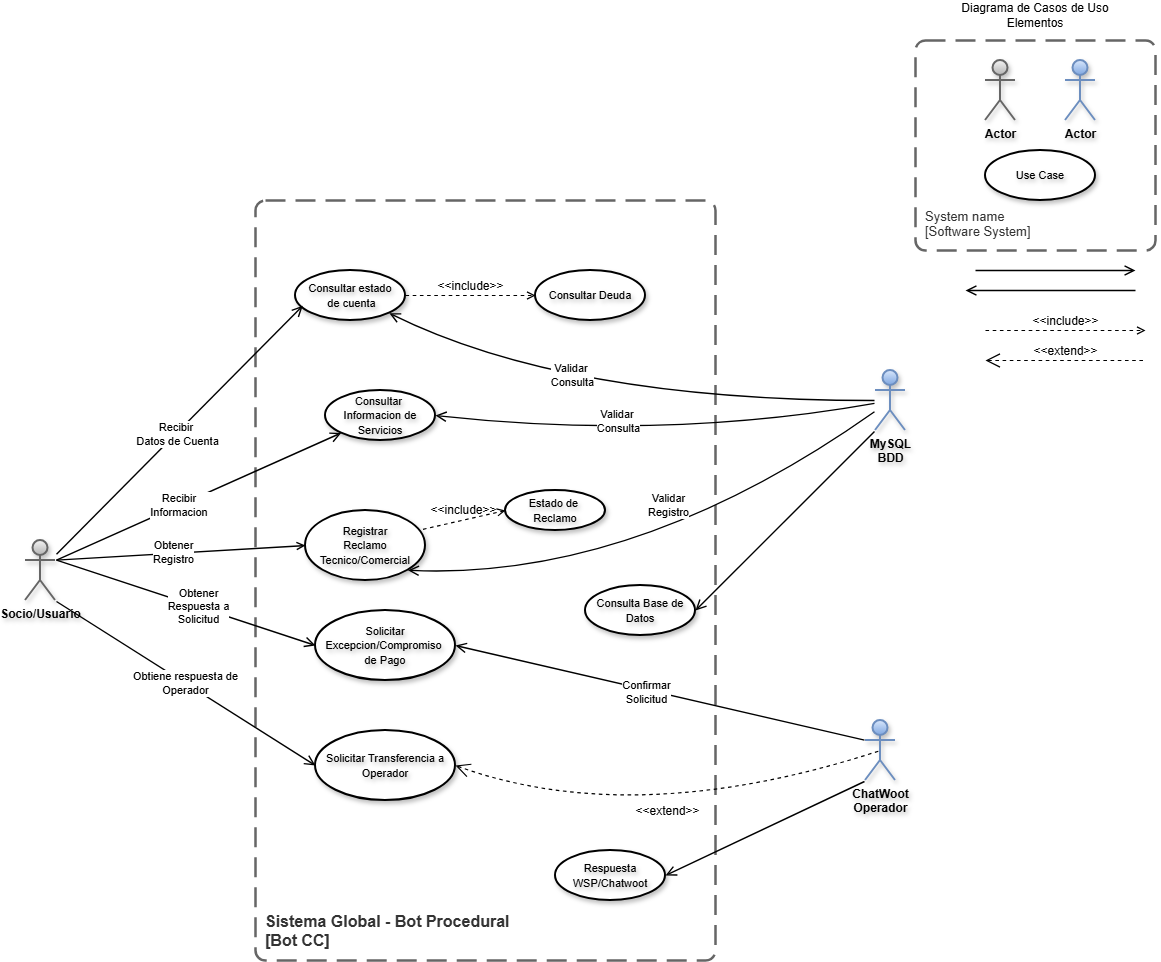

The diagram above was exported from draw.io. Its source (the exported page's mxGraphModel, read from the mxfile embedded in the PNG):
<mxGraphModel dx="2253" dy="2018" grid="0" gridSize="10" guides="1" tooltips="1" connect="1" arrows="1" fold="1" page="1" pageScale="1" pageWidth="827" pageHeight="1169" background="#ffffff" math="0" shadow="0">
  <root>
    <mxCell id="0" />
    <mxCell id="1" parent="0" />
    <mxCell id="ov-Gmp0rrCdE-4gnUwwy-2" parent="1" style="text;html=1;whiteSpace=wrap;strokeColor=none;fillColor=none;align=center;verticalAlign=middle;rounded=0;" value="Diagrama de Casos de Uso&lt;div&gt;Elementos&lt;/div&gt;" vertex="1">
      <mxGeometry height="30" width="160" x="590" y="-50" as="geometry" />
    </mxCell>
    <mxCell id="ov-Gmp0rrCdE-4gnUwwy-3" parent="1" style="ellipse;whiteSpace=wrap;html=1;strokeWidth=2;shadow=1;textShadow=1;labelBorderColor=none;labelBackgroundColor=none;fontStyle=0;" value="&lt;font style=&quot;font-size: 11px;&quot;&gt;Use Case&lt;/font&gt;" vertex="1">
      <mxGeometry height="50" width="110" x="620" y="100" as="geometry" />
    </mxCell>
    <object placeholders="1" c4Name="System name" c4Type="SystemScopeBoundary" c4Application="Software System" label="&lt;font&gt;&lt;span&gt;&lt;div style=&quot;text-align: left&quot;&gt;%c4Name%&lt;/div&gt;&lt;/span&gt;&lt;/font&gt;&lt;div style=&quot;text-align: left&quot;&gt;[%c4Application%]&lt;/div&gt;" id="ov-Gmp0rrCdE-4gnUwwy-4">
      <mxCell parent="1" style="rounded=1;fontSize=13;whiteSpace=wrap;html=1;dashed=1;arcSize=20;fillColor=none;strokeColor=#666666;fontColor=#333333;labelBackgroundColor=none;align=left;verticalAlign=bottom;labelBorderColor=none;spacingTop=0;spacing=10;dashPattern=8 4;metaEdit=1;rotatable=0;perimeter=rectanglePerimeter;noLabel=0;labelPadding=0;allowArrows=0;connectable=0;expand=0;recursiveResize=0;editable=1;pointerEvents=0;absoluteArcSize=1;points=[[0.25,0,0],[0.5,0,0],[0.75,0,0],[1,0.25,0],[1,0.5,0],[1,0.75,0],[0.75,1,0],[0.5,1,0],[0.25,1,0],[0,0.75,0],[0,0.5,0],[0,0.25,0]];strokeWidth=2.5;shadow=0;glass=0;gradientColor=none;fontStyle=0" vertex="1">
        <mxGeometry height="210" width="240" x="550" y="-10" as="geometry" />
      </mxCell>
    </object>
    <mxCell id="ov-Gmp0rrCdE-4gnUwwy-5" edge="1" parent="1" style="endArrow=open;startArrow=none;endFill=0;startFill=0;endSize=8;html=1;verticalAlign=bottom;labelBackgroundColor=none;strokeWidth=1.4;rounded=0;" value="">
      <mxGeometry relative="1" width="160" as="geometry">
        <mxPoint x="610" y="220" as="sourcePoint" />
        <mxPoint x="770" y="220" as="targetPoint" />
      </mxGeometry>
    </mxCell>
    <mxCell id="ov-Gmp0rrCdE-4gnUwwy-6" edge="1" parent="1" style="html=1;verticalAlign=bottom;labelBackgroundColor=none;endArrow=open;endFill=0;dashed=1;rounded=0;strokeWidth=1.2;fontSize=12;" value="&amp;lt;&amp;lt;include&amp;gt;&amp;gt;">
      <mxGeometry relative="1" width="160" as="geometry">
        <mxPoint x="620" y="280" as="sourcePoint" />
        <mxPoint x="780" y="280" as="targetPoint" />
      </mxGeometry>
    </mxCell>
    <mxCell id="ov-Gmp0rrCdE-4gnUwwy-7" edge="1" parent="1" style="edgeStyle=none;html=1;startArrow=open;endArrow=none;startSize=12;verticalAlign=bottom;dashed=1;labelBackgroundColor=none;rounded=0;strokeWidth=1.2;fontSize=12;" value="&amp;lt;&amp;lt;extend&amp;gt;&amp;gt;">
      <mxGeometry relative="1" width="160" as="geometry">
        <mxPoint x="620" y="310" as="sourcePoint" />
        <mxPoint x="780" y="310" as="targetPoint" />
      </mxGeometry>
    </mxCell>
    <mxCell id="ov-Gmp0rrCdE-4gnUwwy-20" parent="1" style="shape=umlActor;verticalLabelPosition=bottom;verticalAlign=top;html=1;outlineConnect=0;strokeWidth=2;perimeterSpacing=1;shadow=1;fontSize=12;fontStyle=1;textShadow=1;fillColor=#f5f5f5;strokeColor=#666666;gradientColor=#b3b3b3;" value="Actor" vertex="1">
      <mxGeometry height="60" width="30" x="620" y="10" as="geometry" />
    </mxCell>
    <mxCell id="ov-Gmp0rrCdE-4gnUwwy-24" parent="1" style="shape=umlActor;verticalLabelPosition=bottom;verticalAlign=top;html=1;outlineConnect=0;strokeWidth=2;perimeterSpacing=1;shadow=1;fontSize=12;fontStyle=1;textShadow=1;fillColor=#dae8fc;strokeColor=#6c8ebf;gradientColor=#7ea6e0;" value="Actor" vertex="1">
      <mxGeometry height="60" width="30" x="700" y="10" as="geometry" />
    </mxCell>
    <mxCell id="ov-Gmp0rrCdE-4gnUwwy-25" parent="1" style="shape=umlActor;verticalLabelPosition=bottom;verticalAlign=top;html=1;outlineConnect=0;strokeWidth=2;perimeterSpacing=1;shadow=1;fontSize=12;fontStyle=1;textShadow=1;fillColor=#f5f5f5;strokeColor=#666666;gradientColor=#b3b3b3;" value="Socio/Usuario" vertex="1">
      <mxGeometry height="60" width="30" x="-340" y="490" as="geometry" />
    </mxCell>
    <mxCell id="ov-Gmp0rrCdE-4gnUwwy-26" parent="1" style="shape=umlActor;verticalLabelPosition=bottom;verticalAlign=top;html=1;outlineConnect=0;strokeWidth=2;perimeterSpacing=1;shadow=1;fontSize=12;fontStyle=1;textShadow=1;fillColor=#dae8fc;strokeColor=#6c8ebf;gradientColor=#7ea6e0;" value="MySQL&lt;div&gt;BDD&lt;/div&gt;" vertex="1">
      <mxGeometry height="60" width="30" x="510" y="320" as="geometry" />
    </mxCell>
    <mxCell id="ov-Gmp0rrCdE-4gnUwwy-27" parent="1" style="shape=umlActor;verticalLabelPosition=bottom;verticalAlign=top;html=1;outlineConnect=0;strokeWidth=2;perimeterSpacing=1;shadow=1;fontSize=12;fontStyle=1;textShadow=1;fillColor=#dae8fc;strokeColor=#6c8ebf;gradientColor=#7ea6e0;" value="ChatWoot&lt;div&gt;Operador&lt;/div&gt;" vertex="1">
      <mxGeometry height="60" width="30" x="500" y="670" as="geometry" />
    </mxCell>
    <object placeholders="1" c4Name="Sistema Global - Bot Procedural" c4Type="SystemScopeBoundary" c4Application="Bot CC" label="%c4Name%&lt;br&gt;[%c4Application%]" id="ov-Gmp0rrCdE-4gnUwwy-29">
      <mxCell parent="1" style="rounded=1;fontSize=16;dashed=1;arcSize=20;fillColor=none;strokeColor=#666666;fontColor=#333333;labelBackgroundColor=none;align=left;verticalAlign=bottom;labelBorderColor=none;spacingTop=0;spacing=10;dashPattern=8 4;metaEdit=1;rotatable=0;perimeter=rectanglePerimeter;noLabel=0;labelPadding=0;allowArrows=0;connectable=0;expand=0;recursiveResize=0;editable=1;pointerEvents=0;absoluteArcSize=1;points=[[0.25,0,0],[0.5,0,0],[0.75,0,0],[1,0.25,0],[1,0.5,0],[1,0.75,0],[0.75,1,0],[0.5,1,0],[0.25,1,0],[0,0.75,0],[0,0.5,0],[0,0.25,0]];strokeWidth=2.5;shadow=0;glass=0;gradientColor=none;fontStyle=1;textShadow=0;html=1;whiteSpace=wrap;" vertex="1">
        <mxGeometry height="760" width="460" x="-110" y="150" as="geometry" />
      </mxCell>
    </object>
    <mxCell id="ov-Gmp0rrCdE-4gnUwwy-30" parent="1" style="ellipse;whiteSpace=wrap;html=1;strokeWidth=2;shadow=1;textShadow=1;labelBorderColor=none;labelBackgroundColor=none;fontStyle=0;" value="&lt;font style=&quot;font-size: 11px;&quot;&gt;Consultar estado&lt;/font&gt;&lt;div&gt;&lt;font style=&quot;font-size: 11px;&quot;&gt;&amp;nbsp;de cuenta&lt;/font&gt;&lt;/div&gt;" vertex="1">
      <mxGeometry height="50" width="110" x="-70" y="220" as="geometry" />
    </mxCell>
    <mxCell id="ov-Gmp0rrCdE-4gnUwwy-31" edge="1" parent="1" source="ov-Gmp0rrCdE-4gnUwwy-25" style="endArrow=open;startArrow=none;endFill=0;startFill=0;endSize=8;html=1;verticalAlign=bottom;labelBackgroundColor=none;strokeWidth=1.4;rounded=0;entryX=0.066;entryY=0.707;entryDx=0;entryDy=0;entryPerimeter=0;" target="ov-Gmp0rrCdE-4gnUwwy-30" value="">
      <mxGeometry relative="1" width="160" as="geometry">
        <mxPoint x="-100" y="380" as="sourcePoint" />
        <mxPoint x="60" y="380" as="targetPoint" />
      </mxGeometry>
    </mxCell>
    <mxCell id="ov-Gmp0rrCdE-4gnUwwy-38" connectable="0" parent="ov-Gmp0rrCdE-4gnUwwy-31" style="edgeLabel;html=1;align=center;verticalAlign=middle;resizable=0;points=[];" value="Recibir&amp;nbsp;&lt;div&gt;Datos de Cuenta&lt;/div&gt;" vertex="1">
      <mxGeometry relative="1" x="-0.026" y="-1" as="geometry">
        <mxPoint as="offset" />
      </mxGeometry>
    </mxCell>
    <mxCell id="ov-Gmp0rrCdE-4gnUwwy-40" parent="1" style="ellipse;whiteSpace=wrap;html=1;strokeWidth=2;shadow=1;textShadow=1;labelBorderColor=none;labelBackgroundColor=none;fontStyle=0;" value="&lt;font style=&quot;font-size: 11px;&quot;&gt;Consultar&amp;nbsp;&lt;/font&gt;&lt;span style=&quot;font-size: 11px; background-color: transparent; color: light-dark(rgb(0, 0, 0), rgb(255, 255, 255));&quot;&gt;Deuda&lt;/span&gt;" vertex="1">
      <mxGeometry height="50" width="110" x="170" y="220" as="geometry" />
    </mxCell>
    <mxCell id="ov-Gmp0rrCdE-4gnUwwy-43" edge="1" parent="1" source="ov-Gmp0rrCdE-4gnUwwy-26" style="endArrow=open;startArrow=none;endFill=0;startFill=0;endSize=8;html=1;verticalAlign=bottom;labelBackgroundColor=none;strokeWidth=1.4;rounded=0;curved=1;entryX=1;entryY=1;entryDx=0;entryDy=0;" target="ov-Gmp0rrCdE-4gnUwwy-30" value="">
      <mxGeometry relative="1" width="160" as="geometry">
        <Array as="points">
          <mxPoint x="200" y="350" />
        </Array>
        <mxPoint x="360" y="330.34000000000003" as="sourcePoint" />
        <mxPoint x="210" y="330" as="targetPoint" />
      </mxGeometry>
    </mxCell>
    <mxCell id="ov-Gmp0rrCdE-4gnUwwy-44" connectable="0" parent="ov-Gmp0rrCdE-4gnUwwy-43" style="edgeLabel;html=1;align=center;verticalAlign=middle;resizable=0;points=[];" value="Validar&amp;nbsp;&lt;div&gt;Consulta&lt;/div&gt;" vertex="1">
      <mxGeometry relative="1" x="0.2462" y="-26" as="geometry">
        <mxPoint as="offset" />
      </mxGeometry>
    </mxCell>
    <mxCell id="ov-Gmp0rrCdE-4gnUwwy-45" parent="1" style="ellipse;whiteSpace=wrap;html=1;strokeWidth=2;shadow=1;textShadow=1;labelBorderColor=none;labelBackgroundColor=none;fontStyle=0;" value="&lt;font style=&quot;font-size: 11px;&quot;&gt;Consulta Base de Datos&lt;/font&gt;" vertex="1">
      <mxGeometry height="50" width="110" x="220" y="535" as="geometry" />
    </mxCell>
    <mxCell id="ov-Gmp0rrCdE-4gnUwwy-47" parent="1" style="ellipse;whiteSpace=wrap;html=1;strokeWidth=2;shadow=1;textShadow=1;labelBorderColor=none;labelBackgroundColor=none;fontStyle=0;" value="&lt;font style=&quot;font-size: 11px;&quot;&gt;Consultar&amp;nbsp;&lt;/font&gt;&lt;div&gt;&lt;font style=&quot;font-size: 11px;&quot;&gt;Informacion de Servicios&lt;/font&gt;&lt;/div&gt;" vertex="1">
      <mxGeometry height="50" width="110" x="-40" y="340" as="geometry" />
    </mxCell>
    <mxCell id="ov-Gmp0rrCdE-4gnUwwy-48" edge="1" parent="1" style="endArrow=open;startArrow=none;endFill=0;startFill=0;endSize=8;html=1;verticalAlign=bottom;labelBackgroundColor=none;strokeWidth=1.4;rounded=0;" value="">
      <mxGeometry relative="1" width="160" as="geometry">
        <mxPoint x="770" y="240" as="sourcePoint" />
        <mxPoint x="600" y="240" as="targetPoint" />
      </mxGeometry>
    </mxCell>
    <mxCell id="ov-Gmp0rrCdE-4gnUwwy-49" edge="1" parent="1" source="ov-Gmp0rrCdE-4gnUwwy-26" style="endArrow=open;startArrow=none;endFill=0;startFill=0;endSize=8;html=1;verticalAlign=bottom;labelBackgroundColor=none;strokeWidth=1.4;rounded=0;curved=1;entryX=1;entryY=0.5;entryDx=0;entryDy=0;" target="ov-Gmp0rrCdE-4gnUwwy-47" value="">
      <mxGeometry relative="1" width="160" as="geometry">
        <Array as="points">
          <mxPoint x="300" y="390" />
        </Array>
        <mxPoint x="290" y="410" as="sourcePoint" />
        <mxPoint x="120" y="410" as="targetPoint" />
      </mxGeometry>
    </mxCell>
    <mxCell id="ov-Gmp0rrCdE-4gnUwwy-51" connectable="0" parent="ov-Gmp0rrCdE-4gnUwwy-49" style="edgeLabel;html=1;align=center;verticalAlign=middle;resizable=0;points=[];" value="Validar&amp;nbsp;&lt;div&gt;Consulta&lt;/div&gt;" vertex="1">
      <mxGeometry relative="1" x="0.1823" y="-14" as="geometry">
        <mxPoint as="offset" />
      </mxGeometry>
    </mxCell>
    <mxCell id="ov-Gmp0rrCdE-4gnUwwy-50" edge="1" parent="1" source="ov-Gmp0rrCdE-4gnUwwy-25" style="endArrow=open;startArrow=none;endFill=0;startFill=0;endSize=8;html=1;verticalAlign=bottom;labelBackgroundColor=none;strokeWidth=1.4;rounded=0;exitX=1;exitY=0.3333333333333333;exitDx=0;exitDy=0;exitPerimeter=0;" target="ov-Gmp0rrCdE-4gnUwwy-47" value="">
      <mxGeometry relative="1" width="160" as="geometry">
        <mxPoint x="-210" y="450" as="sourcePoint" />
        <mxPoint x="-50" y="450" as="targetPoint" />
      </mxGeometry>
    </mxCell>
    <mxCell id="ov-Gmp0rrCdE-4gnUwwy-52" connectable="0" parent="ov-Gmp0rrCdE-4gnUwwy-50" style="edgeLabel;html=1;align=center;verticalAlign=middle;resizable=0;points=[];" value="Recibir&amp;nbsp;&lt;div&gt;Informacion&amp;nbsp;&lt;/div&gt;" vertex="1">
      <mxGeometry relative="1" x="-0.1365" as="geometry">
        <mxPoint as="offset" />
      </mxGeometry>
    </mxCell>
    <mxCell id="ov-Gmp0rrCdE-4gnUwwy-53" parent="1" style="ellipse;whiteSpace=wrap;html=1;strokeWidth=2;shadow=1;textShadow=1;labelBorderColor=none;labelBackgroundColor=none;fontStyle=0;" value="&lt;span style=&quot;font-size: 11px;&quot;&gt;Registrar&lt;/span&gt;&lt;div&gt;&lt;span style=&quot;font-size: 11px;&quot;&gt;Reclamo Tecnico/Comercial&lt;/span&gt;&lt;/div&gt;" vertex="1">
      <mxGeometry height="70" width="120" x="-60" y="460" as="geometry" />
    </mxCell>
    <mxCell id="ov-Gmp0rrCdE-4gnUwwy-54" edge="1" parent="1" source="ov-Gmp0rrCdE-4gnUwwy-25" style="endArrow=open;startArrow=none;endFill=0;startFill=0;html=1;verticalAlign=bottom;labelBackgroundColor=none;strokeWidth=1.4;rounded=0;entryX=0;entryY=0.5;entryDx=0;entryDy=0;exitX=1;exitY=0.3333333333333333;exitDx=0;exitDy=0;exitPerimeter=0;shape=filledEdge;" target="ov-Gmp0rrCdE-4gnUwwy-53" value="">
      <mxGeometry relative="1" width="160" as="geometry">
        <mxPoint x="-230" y="464.58000000000004" as="sourcePoint" />
        <mxPoint x="-70" y="464.58000000000004" as="targetPoint" />
      </mxGeometry>
    </mxCell>
    <mxCell id="ov-Gmp0rrCdE-4gnUwwy-55" connectable="0" parent="ov-Gmp0rrCdE-4gnUwwy-54" style="edgeLabel;html=1;align=center;verticalAlign=middle;resizable=0;points=[];" value="Obtener&lt;div&gt;Registro&lt;/div&gt;" vertex="1">
      <mxGeometry relative="1" x="-0.0614" y="1" as="geometry">
        <mxPoint as="offset" />
      </mxGeometry>
    </mxCell>
    <mxCell id="ov-Gmp0rrCdE-4gnUwwy-58" parent="1" style="ellipse;whiteSpace=wrap;html=1;strokeWidth=2;shadow=1;textShadow=1;labelBorderColor=none;labelBackgroundColor=none;fontStyle=0;" value="&lt;font style=&quot;font-size: 11px;&quot;&gt;Estado de&amp;nbsp;&lt;/font&gt;&lt;div&gt;&lt;font style=&quot;font-size: 11px;&quot;&gt;Reclamo&lt;/font&gt;&lt;/div&gt;" vertex="1">
      <mxGeometry height="40" width="100" x="140" y="440" as="geometry" />
    </mxCell>
    <mxCell id="ov-Gmp0rrCdE-4gnUwwy-59" edge="1" parent="1" source="ov-Gmp0rrCdE-4gnUwwy-53" style="html=1;verticalAlign=bottom;labelBackgroundColor=none;endArrow=open;endFill=0;dashed=1;rounded=0;strokeWidth=1.2;fontSize=12;entryX=0;entryY=0.5;entryDx=0;entryDy=0;exitX=0.979;exitY=0.269;exitDx=0;exitDy=0;exitPerimeter=0;" target="ov-Gmp0rrCdE-4gnUwwy-58" value="&amp;lt;&amp;lt;include&amp;gt;&amp;gt;">
      <mxGeometry relative="1" width="160" as="geometry">
        <mxPoint x="-30" y="590" as="sourcePoint" />
        <mxPoint x="130" y="590" as="targetPoint" />
      </mxGeometry>
    </mxCell>
    <mxCell id="ov-Gmp0rrCdE-4gnUwwy-60" edge="1" parent="1" source="ov-Gmp0rrCdE-4gnUwwy-26" style="endArrow=open;startArrow=none;endFill=0;startFill=0;endSize=8;html=1;verticalAlign=bottom;labelBackgroundColor=none;strokeWidth=1.4;rounded=0;entryX=1;entryY=1;entryDx=0;entryDy=0;curved=1;" target="ov-Gmp0rrCdE-4gnUwwy-53" value="">
      <mxGeometry relative="1" width="160" as="geometry">
        <Array as="points">
          <mxPoint x="270" y="530" />
        </Array>
        <mxPoint x="250" y="530" as="sourcePoint" />
        <mxPoint x="80" y="530" as="targetPoint" />
      </mxGeometry>
    </mxCell>
    <mxCell id="ov-Gmp0rrCdE-4gnUwwy-61" connectable="0" parent="ov-Gmp0rrCdE-4gnUwwy-60" style="edgeLabel;html=1;align=center;verticalAlign=middle;resizable=0;points=[];" value="Validar&lt;div&gt;Registro&lt;/div&gt;" vertex="1">
      <mxGeometry relative="1" x="-0.1448" y="-43" as="geometry">
        <mxPoint as="offset" />
      </mxGeometry>
    </mxCell>
    <mxCell id="ov-Gmp0rrCdE-4gnUwwy-62" parent="1" style="ellipse;whiteSpace=wrap;html=1;strokeWidth=2;shadow=1;textShadow=1;labelBorderColor=none;labelBackgroundColor=none;fontStyle=0;" value="&lt;span style=&quot;font-size: 11px;&quot;&gt;Solicitar Excepcion/Compromiso&amp;nbsp;&lt;/span&gt;&lt;div&gt;&lt;span style=&quot;font-size: 11px;&quot;&gt;de Pago&lt;/span&gt;&lt;/div&gt;" vertex="1">
      <mxGeometry height="70" width="140" x="-50" y="560" as="geometry" />
    </mxCell>
    <mxCell id="ov-Gmp0rrCdE-4gnUwwy-63" edge="1" parent="1" source="ov-Gmp0rrCdE-4gnUwwy-25" style="endArrow=open;startArrow=none;endFill=0;startFill=0;endSize=8;html=1;verticalAlign=bottom;labelBackgroundColor=none;strokeWidth=1.4;rounded=0;entryX=0;entryY=0.5;entryDx=0;entryDy=0;exitX=1;exitY=0.3333333333333333;exitDx=0;exitDy=0;exitPerimeter=0;" target="ov-Gmp0rrCdE-4gnUwwy-62" value="">
      <mxGeometry relative="1" width="160" as="geometry">
        <mxPoint x="-300" y="584" as="sourcePoint" />
        <mxPoint x="-140" y="584" as="targetPoint" />
      </mxGeometry>
    </mxCell>
    <mxCell id="ov-Gmp0rrCdE-4gnUwwy-64" connectable="0" parent="ov-Gmp0rrCdE-4gnUwwy-63" style="edgeLabel;html=1;align=center;verticalAlign=middle;resizable=0;points=[];" value="Obtener&lt;div&gt;Respuesta a&lt;/div&gt;&lt;div&gt;Solicitud&lt;/div&gt;" vertex="1">
      <mxGeometry relative="1" x="0.0944" y="1" as="geometry">
        <mxPoint as="offset" />
      </mxGeometry>
    </mxCell>
    <mxCell id="ov-Gmp0rrCdE-4gnUwwy-65" edge="1" parent="1" source="ov-Gmp0rrCdE-4gnUwwy-26" style="endArrow=open;startArrow=none;endFill=0;startFill=0;endSize=8;html=1;verticalAlign=bottom;labelBackgroundColor=none;strokeWidth=1.4;rounded=0;exitX=0;exitY=1;exitDx=0;exitDy=0;exitPerimeter=0;entryX=1;entryY=0.5;entryDx=0;entryDy=0;" target="ov-Gmp0rrCdE-4gnUwwy-45" value="">
      <mxGeometry relative="1" width="160" as="geometry">
        <mxPoint x="490" y="530" as="sourcePoint" />
        <mxPoint x="320" y="530" as="targetPoint" />
      </mxGeometry>
    </mxCell>
    <mxCell id="ov-Gmp0rrCdE-4gnUwwy-67" parent="1" style="ellipse;whiteSpace=wrap;html=1;strokeWidth=2;shadow=1;textShadow=1;labelBorderColor=none;labelBackgroundColor=none;fontStyle=0;" value="&lt;font style=&quot;font-size: 11px;&quot;&gt;Respuesta&lt;/font&gt;&lt;div&gt;&lt;span style=&quot;font-size: 11px;&quot;&gt;WSP/Chatwoot&lt;/span&gt;&lt;/div&gt;" vertex="1">
      <mxGeometry height="50" width="110" x="190" y="800" as="geometry" />
    </mxCell>
    <mxCell id="ov-Gmp0rrCdE-4gnUwwy-68" edge="1" parent="1" source="ov-Gmp0rrCdE-4gnUwwy-27" style="endArrow=open;startArrow=none;endFill=0;startFill=0;endSize=8;html=1;verticalAlign=bottom;labelBackgroundColor=none;strokeWidth=1.4;rounded=0;exitX=0;exitY=0.3333333333333333;exitDx=0;exitDy=0;exitPerimeter=0;entryX=1;entryY=0.5;entryDx=0;entryDy=0;" target="ov-Gmp0rrCdE-4gnUwwy-62" value="">
      <mxGeometry relative="1" width="160" as="geometry">
        <mxPoint x="320" y="650" as="sourcePoint" />
        <mxPoint x="150" y="650" as="targetPoint" />
      </mxGeometry>
    </mxCell>
    <mxCell id="ov-Gmp0rrCdE-4gnUwwy-69" connectable="0" parent="ov-Gmp0rrCdE-4gnUwwy-68" style="edgeLabel;html=1;align=center;verticalAlign=middle;resizable=0;points=[];" value="Confirmar&lt;div&gt;Solicitud&lt;/div&gt;" vertex="1">
      <mxGeometry relative="1" x="0.0682" y="2" as="geometry">
        <mxPoint as="offset" />
      </mxGeometry>
    </mxCell>
    <mxCell id="ov-Gmp0rrCdE-4gnUwwy-71" edge="1" parent="1" source="ov-Gmp0rrCdE-4gnUwwy-27" style="endArrow=open;startArrow=none;endFill=0;startFill=0;endSize=8;html=1;verticalAlign=bottom;labelBackgroundColor=none;strokeWidth=1.4;rounded=0;exitX=0;exitY=1;exitDx=0;exitDy=0;exitPerimeter=0;entryX=1;entryY=0.5;entryDx=0;entryDy=0;" target="ov-Gmp0rrCdE-4gnUwwy-67" value="">
      <mxGeometry relative="1" width="160" as="geometry">
        <mxPoint x="480" y="810" as="sourcePoint" />
        <mxPoint x="310" y="810" as="targetPoint" />
      </mxGeometry>
    </mxCell>
    <mxCell id="ov-Gmp0rrCdE-4gnUwwy-73" parent="1" style="ellipse;whiteSpace=wrap;html=1;strokeWidth=2;shadow=1;textShadow=1;labelBorderColor=none;labelBackgroundColor=none;fontStyle=0;" value="&lt;span style=&quot;font-size: 11px;&quot;&gt;Solicitar Transferencia a&lt;/span&gt;&lt;div&gt;&lt;span style=&quot;font-size: 11px;&quot;&gt;Operador&lt;/span&gt;&lt;/div&gt;" vertex="1">
      <mxGeometry height="70" width="140" x="-50" y="680" as="geometry" />
    </mxCell>
    <mxCell id="ov-Gmp0rrCdE-4gnUwwy-74" edge="1" parent="1" source="ov-Gmp0rrCdE-4gnUwwy-25" style="endArrow=open;startArrow=none;endFill=0;startFill=0;endSize=8;html=1;verticalAlign=bottom;labelBackgroundColor=none;strokeWidth=1.4;rounded=0;entryX=0;entryY=0.5;entryDx=0;entryDy=0;exitX=1;exitY=1;exitDx=0;exitDy=0;exitPerimeter=0;" target="ov-Gmp0rrCdE-4gnUwwy-73" value="">
      <mxGeometry relative="1" width="160" as="geometry">
        <mxPoint x="-310" y="710" as="sourcePoint" />
        <mxPoint x="-150" y="710" as="targetPoint" />
      </mxGeometry>
    </mxCell>
    <mxCell id="ov-Gmp0rrCdE-4gnUwwy-75" connectable="0" parent="ov-Gmp0rrCdE-4gnUwwy-74" style="edgeLabel;html=1;align=center;verticalAlign=middle;resizable=0;points=[];" value="Obtiene respuesta de&lt;div&gt;Operador&lt;/div&gt;" vertex="1">
      <mxGeometry relative="1" x="-0.0062" y="1" as="geometry">
        <mxPoint y="1" as="offset" />
      </mxGeometry>
    </mxCell>
    <mxCell id="ov-Gmp0rrCdE-4gnUwwy-76" edge="1" parent="1" source="ov-Gmp0rrCdE-4gnUwwy-73" style="edgeStyle=none;html=1;startArrow=open;endArrow=none;startSize=12;verticalAlign=bottom;dashed=1;labelBackgroundColor=none;rounded=0;strokeWidth=1.2;fontSize=12;entryX=0.5;entryY=0.5;entryDx=0;entryDy=0;entryPerimeter=0;exitX=1;exitY=0.5;exitDx=0;exitDy=0;curved=1;" target="ov-Gmp0rrCdE-4gnUwwy-27" value="&amp;lt;&amp;lt;extend&amp;gt;&amp;gt;">
      <mxGeometry relative="1" width="160" as="geometry">
        <Array as="points">
          <mxPoint x="270" y="780" />
        </Array>
        <mxPoint x="130" y="760" as="sourcePoint" />
        <mxPoint x="290" y="760" as="targetPoint" />
      </mxGeometry>
    </mxCell>
    <mxCell id="ov-Gmp0rrCdE-4gnUwwy-77" edge="1" parent="1" source="ov-Gmp0rrCdE-4gnUwwy-30" style="html=1;verticalAlign=bottom;labelBackgroundColor=none;endArrow=open;endFill=0;dashed=1;rounded=0;strokeWidth=1.2;fontSize=12;entryX=0;entryY=0.5;entryDx=0;entryDy=0;exitX=1;exitY=0.5;exitDx=0;exitDy=0;" target="ov-Gmp0rrCdE-4gnUwwy-40" value="&amp;lt;&amp;lt;include&amp;gt;&amp;gt;">
      <mxGeometry relative="1" width="160" as="geometry">
        <mxPoint x="-40" y="260" as="sourcePoint" />
        <mxPoint x="120" y="260" as="targetPoint" />
      </mxGeometry>
    </mxCell>
  </root>
</mxGraphModel>